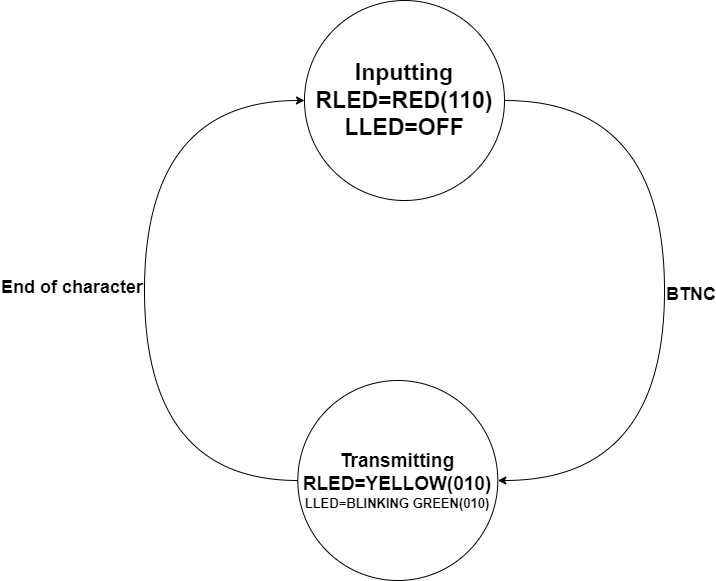

The diagram above was exported from draw.io. Its source (the exported page's mxGraphModel, read from the mxfile embedded in the PNG):
<mxGraphModel dx="2125" dy="801" grid="1" gridSize="10" guides="1" tooltips="1" connect="1" arrows="1" fold="1" page="1" pageScale="1" pageWidth="827" pageHeight="1169" math="0" shadow="0">
  <root>
    <mxCell id="0" />
    <mxCell id="1" parent="0" />
    <mxCell id="akcYGgSe__2TFKGCLxku-1" value="&lt;font style=&quot;font-size: 23px&quot;&gt;&lt;b&gt;Inputting&lt;/b&gt;&lt;br&gt;&lt;/font&gt;&lt;font style=&quot;font-size: 23px&quot;&gt;&lt;b&gt;&lt;font style=&quot;font-size: 23px&quot;&gt;RLED=RED(110)&lt;br&gt;LLED=OFF&lt;/font&gt;&lt;br&gt;&lt;/b&gt;&lt;/font&gt;" style="ellipse;whiteSpace=wrap;html=1;aspect=fixed;" parent="1" vertex="1">
      <mxGeometry x="280.00333333333333" y="80" width="200" height="200" as="geometry" />
    </mxCell>
    <mxCell id="akcYGgSe__2TFKGCLxku-6" value="&lt;font style=&quot;font-size: 18px&quot;&gt;&lt;b&gt;End of character&lt;/b&gt;&lt;/font&gt;" style="edgeStyle=orthogonalEdgeStyle;curved=1;rounded=0;orthogonalLoop=1;jettySize=auto;html=1;exitX=0;exitY=0.5;exitDx=0;exitDy=0;labelBackgroundColor=none;fontSize=7;align=right;entryX=0;entryY=0.5;entryDx=0;entryDy=0;" parent="1" source="akcYGgSe__2TFKGCLxku-2" target="akcYGgSe__2TFKGCLxku-1" edge="1">
      <mxGeometry relative="1" as="geometry">
        <mxPoint x="189.58333333333331" y="185" as="targetPoint" />
        <Array as="points">
          <mxPoint x="120" y="560" />
          <mxPoint x="120" y="180" />
        </Array>
      </mxGeometry>
    </mxCell>
    <mxCell id="akcYGgSe__2TFKGCLxku-2" value="&lt;font style=&quot;font-size: 19px&quot;&gt;&lt;font style=&quot;font-weight: bold ; font-size: 19px&quot;&gt;Transmitting&lt;/font&gt;&lt;b&gt;&lt;font style=&quot;font-size: 19px&quot;&gt;&lt;br&gt;&lt;/font&gt;&lt;/b&gt;&lt;/font&gt;&lt;font&gt;&lt;b&gt;&lt;font&gt;&lt;span style=&quot;font-size: 19px&quot;&gt;RLED=YELLOW(010)&lt;/span&gt;&lt;br&gt;&lt;font style=&quot;font-size: 13px&quot;&gt;LLED=BLINKING GREEN(010)&lt;/font&gt;&lt;/font&gt;&lt;/b&gt;&lt;br&gt;&lt;/font&gt;" style="ellipse;whiteSpace=wrap;html=1;aspect=fixed;" parent="1" vertex="1">
      <mxGeometry x="273.3333333333333" y="460" width="200" height="200" as="geometry" />
    </mxCell>
    <mxCell id="akcYGgSe__2TFKGCLxku-3" value="&lt;font style=&quot;font-size: 18px&quot;&gt;&lt;b&gt;BTNC&lt;/b&gt;&lt;/font&gt;" style="edgeStyle=orthogonalEdgeStyle;rounded=0;orthogonalLoop=1;jettySize=auto;html=1;exitX=1;exitY=0.5;exitDx=0;exitDy=0;entryX=1;entryY=0.5;entryDx=0;entryDy=0;curved=1;align=left;labelBackgroundColor=none;" parent="1" source="akcYGgSe__2TFKGCLxku-1" target="akcYGgSe__2TFKGCLxku-2" edge="1">
      <mxGeometry relative="1" as="geometry">
        <Array as="points">
          <mxPoint x="640" y="180" />
          <mxPoint x="640" y="560" />
        </Array>
      </mxGeometry>
    </mxCell>
  </root>
</mxGraphModel>